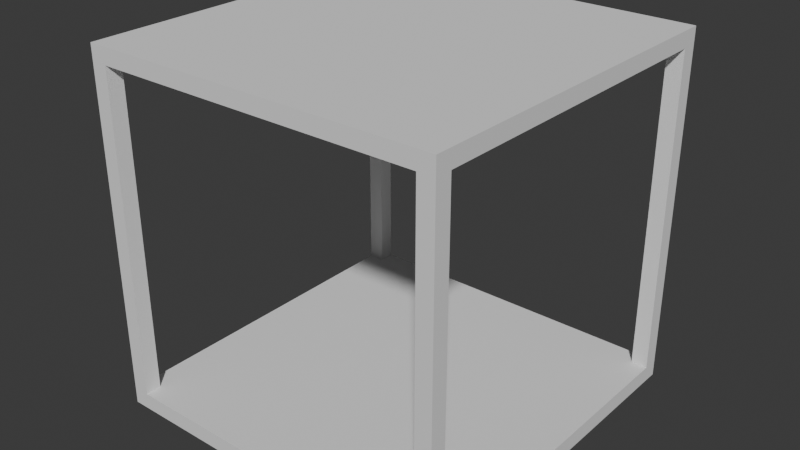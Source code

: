 # Source: Cube.blend  (saved by Blender 4.5.90; exported with 4.5.12 LTS)
import bpy
from mathutils import Matrix  # noqa: F401  (used for matrix-valued properties, if any)

bpy.ops.wm.read_factory_settings(use_empty=True)
scene = bpy.context.scene
scene.name = 'Scene'

# ---- collections
col_collection = bpy.data.collections.new('Collection'); scene.collection.children.link(col_collection)

# ---- world
world_world = bpy.data.worlds.new('World'); scene.world = world_world
world_world.use_nodes = True; world_world.node_tree.nodes.clear()
_N = world_world.node_tree.nodes; _L = world_world.node_tree.links
n0 = _N.new('ShaderNodeOutputWorld'); n0.name = 'World Output'; n0.location = (200, 100)
n1 = _N.new('ShaderNodeBackground'); n1.name = 'Background'; n1.location = (-200, 100)
n1.inputs[0].default_value = (0.05088, 0.05088, 0.05088, 1.0)
_L.new(n1.outputs[0], n0.inputs[0])
n0.is_active_output = True
world_world.color = (0.05088, 0.05088, 0.05088)
world_world.sun_shadow_jitter_overblur = 0.0

# ---- meshes
me_cube_001 = bpy.data.meshes.new('Cube.001')
me_cube_001.from_pydata([(-1.0, 1.0, 1.1), (-1.0, -1.0, 1.1), (-1.1, 1.0, -1.0), (-1.0, -1.1, -1.0), (-1.0, 1.0, -1.1), (-1.0, -1.0, -1.1), (1.0, 1.0, -1.1), (1.0, -1.0, -1.1), (-1.0, 1.1, 1.0), (-1.0, 1.1, -1.0), (1.0, 1.1, -1.0), (1.0, 1.1, 1.0), (1.0, 1.1, -1.1), (-1.0, 1.1, -1.1), (1.1, 1.0, 1.0), (1.1, 1.0, -1.0), (1.1, -1.0, -1.0), (1.1, -1.0, 1.0), (1.1, -1.0, -1.1), (1.1, 1.0, -1.1), (1.1, 1.1, 1.0), (1.1, 1.1, -1.0), (1.1, 1.1, -1.1), (-1.0, -1.1, 1.0), (1.0, -1.1, 1.0), (1.0, -1.1, -1.0), (-1.0, -1.1, -1.1), (1.0, -1.1, -1.1), (1.1, -1.1, 1.0), (1.1, -1.1, -1.0), (1.1, -1.1, -1.1), (-1.1, -1.0, -1.0), (-1.1, -1.0, 1.0), (-1.1, 1.0, 1.0), (-1.1, 1.1, -1.0), (-1.1, 1.0, -1.1), (-1.1, -1.0, -1.1), (-1.1, -1.1, -1.0), (-1.1, 1.1, 1.0), (-1.1, 1.1, -1.1), (-1.1, -1.1, -1.1), (-1.1, -1.1, 1.0), (-1.0, -1.1, 1.1), (-1.1, -1.1, 1.1), (-1.1, 1.0, 1.1), (1.0, 1.0, 1.1), (1.0, -1.0, 1.1), (-1.0, 1.1, 1.1), (-1.1, 1.1, 1.1), (1.1, 1.1, 1.1), (1.0, 1.1, 1.1), (1.1, 1.0, 1.1), (1.1, -1.0, 1.1), (1.0, -1.1, 1.1), (1.1, -1.1, 1.1), (-1.1, -1.0, 1.1), (-1.0, 1.0, -1.0), (-1.0, 1.1, -1.0), (1.0, 1.0, -1.0), (1.1, 1.0, -1.0), (1.0, 1.0, -1.1), (1.0, -1.0, -1.0), (1.0, -1.1, -1.0), (-1.0, -1.0, -1.0), (-1.0, -1.1, -1.0), (1.0, 1.0, 1.0), (1.1, 1.0, 1.0), (1.0, -1.0, 1.0), (1.0, -1.1, 1.0), (-1.0, -1.0, 1.0), (-1.1, -1.0, 1.0), (-1.0, 1.0, 1.0), (-1.1, 1.0, 1.0)], [(6, 60)], [(32, 41, 43, 55), (10, 11, 20, 21), (7, 6, 19, 18), (18, 16, 29, 30), (26, 3, 37, 40), (11, 8, 47, 50), (4, 6, 7, 5), (4, 5, 36, 35), (3, 23, 41, 37), (12, 10, 21, 22), (9, 10, 12, 13), (6, 4, 13, 12), (33, 32, 55, 44), (14, 20, 49, 51), (38, 33, 44, 48), (14, 15, 21, 20), (15, 16, 18, 19), (15, 19, 22, 21), (6, 12, 22, 19), (20, 11, 50, 49), (7, 18, 30, 27), (13, 4, 35, 39), (25, 3, 26, 27), (25, 27, 30, 29), (24, 25, 29, 28), (5, 7, 27, 26), (24, 28, 54, 53), (16, 17, 28, 29), (23, 24, 53, 42), (32, 31, 37, 41), (35, 2, 34, 39), (31, 2, 35, 36), (2, 33, 38, 34), (31, 36, 40, 37), (17, 14, 51, 52), (9, 13, 39, 34), (5, 26, 40, 36), (8, 9, 34, 38), (1, 0, 44, 55), (45, 0, 1, 46), (50, 45, 51, 49), (0, 45, 50, 47), (0, 47, 48, 44), (45, 46, 52, 51), (52, 46, 53, 54), (46, 1, 42, 53), (42, 1, 55, 43), (28, 17, 52, 54), (8, 38, 48, 47), (41, 23, 42, 43), (58, 56, 63, 61), (67, 69, 71, 65), (72, 2, 56, 71), (57, 8, 71, 56), (11, 10, 58, 65), (59, 66, 65, 58), (17, 16, 61, 67), (62, 68, 67, 61), (64, 63, 69, 23), (70, 69, 63, 31), (70, 72, 71, 69), (8, 11, 65, 71), (65, 66, 17, 67), (67, 68, 23, 69), (56, 58, 10, 57), (31, 63, 56, 2), (62, 61, 63, 64), (58, 61, 16, 59)])
_uv = me_cube_001.uv_layers.new(name='UVMap')
_uv.uv.foreach_set('vector', [0.625, 0.0, 0.625, 0.0, 0.625, 0.0, 0.625, 0.0, 0.375, 0.5, 0.625, 0.5, 0.625, 0.5, 0.375, 0.5, 0.375, 0.75, 0.375, 0.5, 0.375, 0.5, 0.375, 0.75, 0.375, 0.75, 0.375, 0.75, 0.375, 0.75, 0.375, 0.75, 0.375, 1.0, 0.375, 1.0, 0.375, 1.0, 0.375, 1.0, 0.625, 0.5, 0.625, 0.25, 0.625, 0.25, 0.625, 0.5, 0.125, 0.5, 0.375, 0.5, 0.375, 0.75, 0.125, 0.75, 0.125, 0.5, 0.125, 0.75, 0.125, 0.75, 0.125, 0.5, 0.375, 1.0, 0.625, 1.0, 0.625, 1.0, 0.375, 1.0, 0.375, 0.5, 0.375, 0.5, 0.375, 0.5, 0.375, 0.5, 0.375, 0.25, 0.375, 0.5, 0.375, 0.5, 0.375, 0.25, 0.375, 0.5, 0.125, 0.5, 0.125, 0.5, 0.375, 0.5, 0.625, 0.25, 0.625, 0.0, 0.625, 0.0, 0.625, 0.25, 0.625, 0.5, 0.625, 0.5, 0.625, 0.5, 0.625, 0.5, 0.625, 0.25, 0.625, 0.25, 0.625, 0.25, 0.625, 0.25, 0.625, 0.5, 0.375, 0.5, 0.375, 0.5, 0.625, 0.5, 0.375, 0.5, 0.375, 0.75, 0.375, 0.75, 0.375, 0.5, 0.375, 0.5, 0.375, 0.5, 0.375, 0.5, 0.375, 0.5, 0.375, 0.5, 0.375, 0.5, 0.375, 0.5, 0.375, 0.5, 0.625, 0.5, 0.625, 0.5, 0.625, 0.5, 0.625, 0.5, 0.375, 0.75, 0.375, 0.75, 0.375, 0.75, 0.375, 0.75, 0.125, 0.5, 0.125, 0.5, 0.125, 0.5, 0.125, 0.5, 0.375, 0.75, 0.375, 1.0, 0.375, 1.0, 0.375, 0.75, 0.375, 0.75, 0.375, 0.75, 0.375, 0.75, 0.375, 0.75, 0.625, 0.75, 0.375, 0.75, 0.375, 0.75, 0.625, 0.75, 0.125, 0.75, 0.375, 0.75, 0.375, 0.75, 0.125, 0.75, 0.625, 0.75, 0.625, 0.75, 0.625, 0.75, 0.625, 0.75, 0.375, 0.75, 0.625, 0.75, 0.625, 0.75, 0.375, 0.75, 0.625, 1.0, 0.625, 0.75, 0.625, 0.75, 0.625, 1.0, 0.625, 0.0, 0.375, 0.0, 0.375, 0.0, 0.625, 0.0, 0.375, 0.25, 0.375, 0.25, 0.375, 0.25, 0.375, 0.25, 0.375, 0.0, 0.375, 0.25, 0.375, 0.25, 0.375, 0.0, 0.375, 0.25, 0.625, 0.25, 0.625, 0.25, 0.375, 0.25, 0.375, 0.0, 0.375, 0.0, 0.375, 0.0, 0.375, 0.0, 0.625, 0.75, 0.625, 0.5, 0.625, 0.5, 0.625, 0.75, 0.375, 0.25, 0.375, 0.25, 0.375, 0.25, 0.375, 0.25, 0.125, 0.75, 0.125, 0.75, 0.125, 0.75, 0.125, 0.75, 0.625, 0.25, 0.375, 0.25, 0.375, 0.25, 0.625, 0.25, 0.875, 0.75, 0.875, 0.5, 0.875, 0.5, 0.875, 0.75, 0.625, 0.5, 0.875, 0.5, 0.875, 0.75, 0.625, 0.75, 0.625, 0.5, 0.625, 0.5, 0.625, 0.5, 0.625, 0.5, 0.875, 0.5, 0.625, 0.5, 0.625, 0.5, 0.875, 0.5, 0.875, 0.5, 0.875, 0.5, 0.875, 0.5, 0.875, 0.5, 0.625, 0.5, 0.625, 0.75, 0.625, 0.75, 0.625, 0.5, 0.625, 0.75, 0.625, 0.75, 0.625, 0.75, 0.625, 0.75, 0.625, 0.75, 0.875, 0.75, 0.875, 0.75, 0.625, 0.75, 0.875, 0.75, 0.875, 0.75, 0.875, 0.75, 0.875, 0.75, 0.625, 0.75, 0.625, 0.75, 0.625, 0.75, 0.625, 0.75, 0.625, 0.25, 0.625, 0.25, 0.625, 0.25, 0.625, 0.25, 0.625, 1.0, 0.625, 1.0, 0.625, 1.0, 0.625, 1.0, 0.0, 0.0, 0.0, 0.0, 0.0, 0.0, 0.0, 0.0, 0.0, 0.0, 0.0, 0.0, 0.0, 0.0, 0.0, 0.0, 0.0, 0.0, 0.0, 0.0, 0.0, 0.0, 0.0, 0.0, 0.0, 0.0, 0.0, 0.0, 0.0, 0.0, 0.0, 0.0, 0.625, 0.5, 0.375, 0.5, 0.0, 0.0, 0.0, 0.0, 0.0, 0.0, 0.0, 0.0, 0.0, 0.0, 0.0, 0.0, 0.625, 0.75, 0.375, 0.75, 0.0, 0.0, 0.0, 0.0, 0.0, 0.0, 0.0, 0.0, 0.0, 0.0, 0.0, 0.0, 0.0, 0.0, 0.0, 0.0, 0.0, 0.0, 0.0, 0.0, 0.0, 0.0, 0.0, 0.0, 0.0, 0.0, 0.0, 0.0, 0.0, 0.0, 0.0, 0.0, 0.0, 0.0, 0.0, 0.0, 0.0, 0.0, 0.625, 0.5, 0.0, 0.0, 0.0, 0.0, 0.0, 0.0, 0.0, 0.0, 0.625, 0.75, 0.0, 0.0, 0.0, 0.0, 0.0, 0.0, 0.0, 0.0, 0.0, 0.0, 0.0, 0.0, 0.0, 0.0, 0.375, 0.5, 0.0, 0.0, 0.0, 0.0, 0.0, 0.0, 0.0, 0.0, 0.0, 0.0, 0.0, 0.0, 0.0, 0.0, 0.0, 0.0, 0.0, 0.0, 0.0, 0.0, 0.0, 0.0, 0.375, 0.75, 0.0, 0.0])
me_cube_001.update()

# ---- objects
ob_cube = bpy.data.objects.new('Cube', me_cube_001)

# ---- transforms, parenting, visibility, modifiers, constraints
ob_cube.location = (0.0, 0.0, 1.1)

# ---- collection membership
col_collection.objects.link(ob_cube)

# ---- scene / render settings (as saved in the file)
scene.frame_start = 1; scene.frame_end = 250; scene.frame_set(1)
scene.render.engine = 'BLENDER_EEVEE_NEXT'
bpy.context.view_layer.update()

# ---- added for rendering (the .blend has no active camera and no usable light): camera, sun
cam_auto = bpy.data.cameras.new('AutoCamera')
cam_auto.lens = 50.0
cam_auto.sensor_width = 36.0
cam_auto.clip_end = 1000.0
ob_auto_camera = bpy.data.objects.new('AutoCamera', cam_auto)
scene.collection.objects.link(ob_auto_camera)
ob_auto_camera.location = (3.52558, -4.2307, 3.92046)
ob_auto_camera.rotation_euler = (1.09748, -7.21219e-08, 0.694738)
scene.camera = ob_auto_camera
light_auto_sun = bpy.data.lights.new('AutoSun', 'SUN')
light_auto_sun.energy = 3.0
light_auto_sun.angle = 0.0523599
ob_auto_sun = bpy.data.objects.new('AutoSun', light_auto_sun)
scene.collection.objects.link(ob_auto_sun)
ob_auto_sun.rotation_euler = (0.872665, 0.174533, 0.523599)
bpy.context.view_layer.update()
